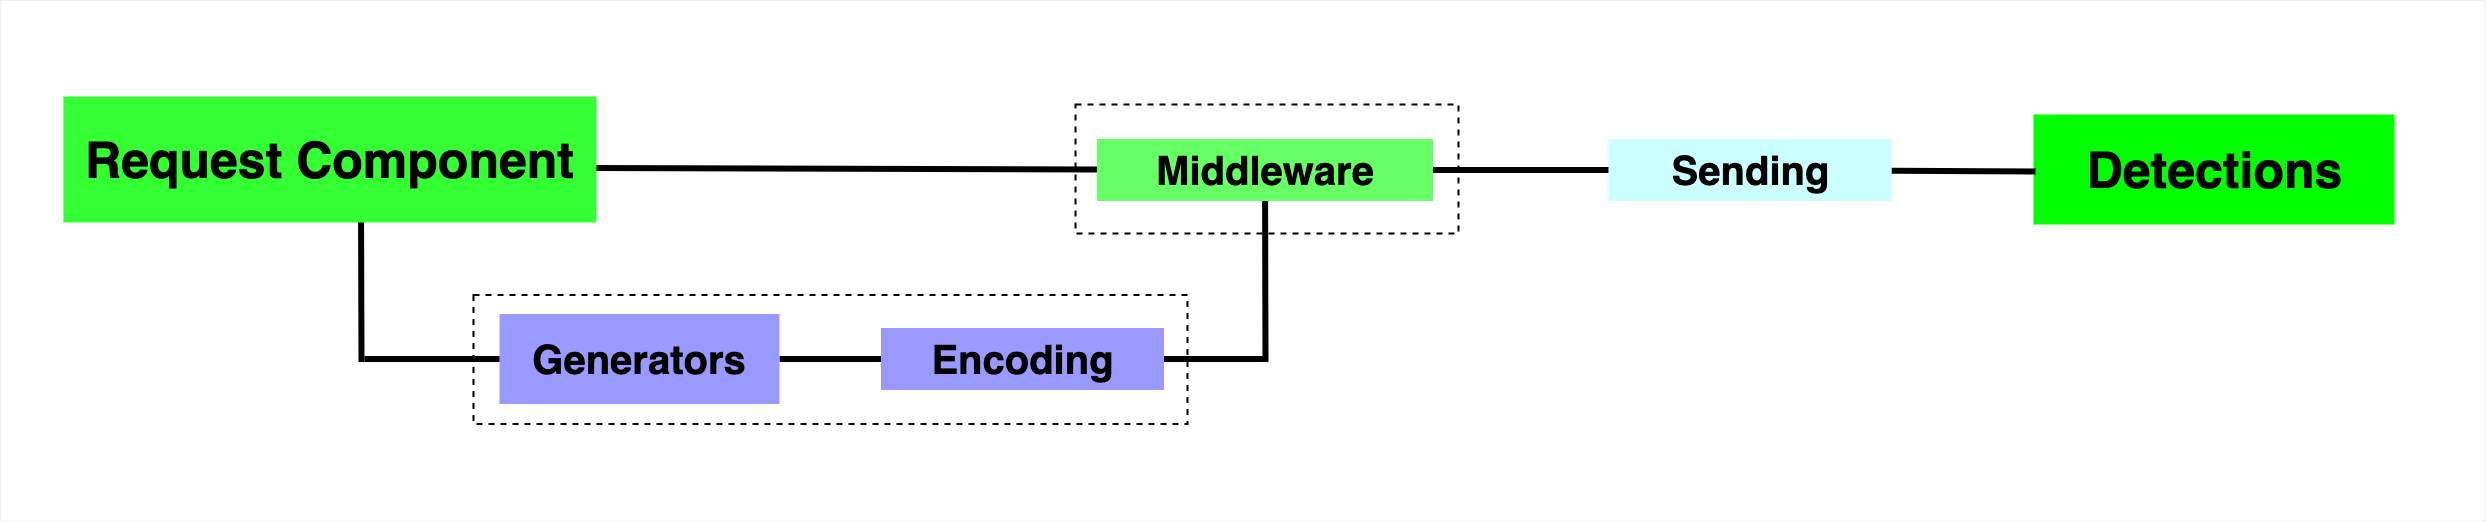

The diagram above was exported from draw.io. Its source (the exported page's mxGraphModel, read from the mxfile embedded in the PNG):
<mxGraphModel dx="2074" dy="1528" grid="0" gridSize="10" guides="1" tooltips="1" connect="1" arrows="1" fold="1" page="1" pageScale="1" pageWidth="1169" pageHeight="827" background="#E0E0E0" math="0" shadow="0">
  <root>
    <mxCell id="iSb6a_VzAgvKSxq8HrKY-0" />
    <mxCell id="iSb6a_VzAgvKSxq8HrKY-1" parent="iSb6a_VzAgvKSxq8HrKY-0" />
    <mxCell id="8U-zZAYWOIV7eexQNDUh-0" value="" style="strokeColor=none;fillColor=#ffffff;shadow=0;strokeWidth=1;rounded=0;absoluteArcSize=1;arcSize=34;labelPosition=center;verticalLabelPosition=middle;align=center;verticalAlign=bottom;spacingLeft=0;fontColor=none;fontSize=12;spacingBottom=2;noLabel=1;" parent="iSb6a_VzAgvKSxq8HrKY-1" vertex="1">
      <mxGeometry x="-1146" y="-815" width="2485" height="521" as="geometry" />
    </mxCell>
    <mxCell id="v3WoXWIZedG5QM6xDiux-16" value="" style="endArrow=none;html=1;fontSize=70;strokeWidth=6;endFill=0;" parent="iSb6a_VzAgvKSxq8HrKY-1" edge="1">
      <mxGeometry width="50" height="50" relative="1" as="geometry">
        <mxPoint x="-785" y="-453.5" as="sourcePoint" />
        <mxPoint x="-785.5" y="-609" as="targetPoint" />
      </mxGeometry>
    </mxCell>
    <mxCell id="v3WoXWIZedG5QM6xDiux-9" value="" style="endArrow=none;html=1;fontSize=70;strokeWidth=6;endFill=0;exitX=0.957;exitY=0.567;exitDx=0;exitDy=0;exitPerimeter=0;fontStyle=1" parent="iSb6a_VzAgvKSxq8HrKY-1" source="iSb6a_VzAgvKSxq8HrKY-9" target="v3WoXWIZedG5QM6xDiux-8" edge="1">
      <mxGeometry width="50" height="50" relative="1" as="geometry">
        <mxPoint x="-547" y="-647.5" as="sourcePoint" />
        <mxPoint x="889" y="-644" as="targetPoint" />
      </mxGeometry>
    </mxCell>
    <mxCell id="v3WoXWIZedG5QM6xDiux-15" value="" style="endArrow=none;html=1;fontSize=70;strokeWidth=6;endFill=0;" parent="iSb6a_VzAgvKSxq8HrKY-1" target="v3WoXWIZedG5QM6xDiux-8" edge="1">
      <mxGeometry width="50" height="50" relative="1" as="geometry">
        <mxPoint x="119" y="-453.5" as="sourcePoint" />
        <mxPoint x="119" y="-611.5000000000005" as="targetPoint" />
      </mxGeometry>
    </mxCell>
    <mxCell id="v3WoXWIZedG5QM6xDiux-4" value="" style="endArrow=none;html=1;fontSize=70;strokeWidth=6;endFill=0;" parent="iSb6a_VzAgvKSxq8HrKY-1" source="iSb6a_VzAgvKSxq8HrKY-11" edge="1">
      <mxGeometry width="50" height="50" relative="1" as="geometry">
        <mxPoint x="-793.0000000000009" y="-456.5" as="sourcePoint" />
        <mxPoint x="119" y="-456.5" as="targetPoint" />
      </mxGeometry>
    </mxCell>
    <mxCell id="iSb6a_VzAgvKSxq8HrKY-6" value="" style="rounded=0;whiteSpace=wrap;html=1;fontSize=50;fillColor=none;dashed=1;strokeWidth=2;" parent="iSb6a_VzAgvKSxq8HrKY-1" vertex="1">
      <mxGeometry x="-673" y="-520.5" width="714" height="129" as="geometry" />
    </mxCell>
    <mxCell id="iSb6a_VzAgvKSxq8HrKY-9" value="Request Component" style="text;html=1;strokeColor=none;fillColor=#33FF33;align=center;verticalAlign=middle;whiteSpace=wrap;rounded=0;shadow=0;glass=0;comic=0;fontFamily=Helvetica;fontSize=50;labelBorderColor=none;labelBackgroundColor=none;gradientColor=none;arcSize=50;fontStyle=1" parent="iSb6a_VzAgvKSxq8HrKY-1" vertex="1">
      <mxGeometry x="-1083" y="-719" width="533" height="126" as="geometry" />
    </mxCell>
    <mxCell id="v3WoXWIZedG5QM6xDiux-5" value="" style="rounded=0;whiteSpace=wrap;html=1;fontSize=50;fillColor=none;dashed=1;strokeWidth=2;" parent="iSb6a_VzAgvKSxq8HrKY-1" vertex="1">
      <mxGeometry x="-71" y="-711" width="383" height="129" as="geometry" />
    </mxCell>
    <mxCell id="v3WoXWIZedG5QM6xDiux-6" value="&lt;font style=&quot;font-size: 50px&quot;&gt;Detections&lt;/font&gt;" style="text;html=1;strokeColor=none;fillColor=#00FF00;align=center;verticalAlign=middle;whiteSpace=wrap;rounded=0;shadow=0;glass=0;comic=0;fontFamily=Helvetica;fontSize=50;labelBorderColor=none;labelBackgroundColor=none;gradientColor=none;arcSize=50;fontStyle=1" parent="iSb6a_VzAgvKSxq8HrKY-1" vertex="1">
      <mxGeometry x="887" y="-701" width="361" height="110" as="geometry" />
    </mxCell>
    <mxCell id="v3WoXWIZedG5QM6xDiux-7" value="" style="endArrow=none;html=1;fontSize=70;strokeWidth=6;endFill=0;" parent="iSb6a_VzAgvKSxq8HrKY-1" source="v3WoXWIZedG5QM6xDiux-10" edge="1">
      <mxGeometry width="50" height="50" relative="1" as="geometry">
        <mxPoint x="-281.5000000000009" y="-645.5" as="sourcePoint" />
        <mxPoint x="889" y="-644" as="targetPoint" />
      </mxGeometry>
    </mxCell>
    <mxCell id="v3WoXWIZedG5QM6xDiux-8" value="Middleware" style="text;html=1;strokeColor=none;fillColor=#66FF66;align=center;verticalAlign=middle;whiteSpace=wrap;rounded=0;shadow=0;glass=0;comic=0;fontFamily=Helvetica;fontSize=40;labelBorderColor=none;labelBackgroundColor=none;gradientColor=none;arcSize=50;fontStyle=1;fontColor=#000000;" parent="iSb6a_VzAgvKSxq8HrKY-1" vertex="1">
      <mxGeometry x="-49.5" y="-676.5" width="336" height="62" as="geometry" />
    </mxCell>
    <mxCell id="v3WoXWIZedG5QM6xDiux-10" value="Sending" style="text;html=1;strokeColor=none;fillColor=#CCFFFF;align=center;verticalAlign=middle;whiteSpace=wrap;rounded=0;shadow=0;glass=0;comic=0;fontFamily=Helvetica;fontSize=40;labelBorderColor=none;labelBackgroundColor=none;gradientColor=none;arcSize=50;fontStyle=1" parent="iSb6a_VzAgvKSxq8HrKY-1" vertex="1">
      <mxGeometry x="462" y="-676.5" width="283" height="62" as="geometry" />
    </mxCell>
    <mxCell id="v3WoXWIZedG5QM6xDiux-11" value="" style="endArrow=none;html=1;fontSize=70;strokeWidth=6;endFill=0;" parent="iSb6a_VzAgvKSxq8HrKY-1" source="v3WoXWIZedG5QM6xDiux-8" target="v3WoXWIZedG5QM6xDiux-10" edge="1">
      <mxGeometry width="50" height="50" relative="1" as="geometry">
        <mxPoint x="286.5" y="-645.172939649578" as="sourcePoint" />
        <mxPoint x="889" y="-644" as="targetPoint" />
      </mxGeometry>
    </mxCell>
    <mxCell id="v3WoXWIZedG5QM6xDiux-14" value="Encoding" style="text;html=1;strokeColor=none;fillColor=#9999FF;align=center;verticalAlign=middle;whiteSpace=wrap;rounded=0;shadow=0;glass=0;comic=0;fontFamily=Helvetica;fontSize=40;labelBorderColor=none;labelBackgroundColor=none;gradientColor=none;arcSize=50;fontStyle=1" parent="iSb6a_VzAgvKSxq8HrKY-1" vertex="1">
      <mxGeometry x="-265.5" y="-487.5" width="283" height="62" as="geometry" />
    </mxCell>
    <mxCell id="iSb6a_VzAgvKSxq8HrKY-11" value="Generators" style="text;html=1;strokeColor=none;fillColor=#9999FF;align=center;verticalAlign=middle;whiteSpace=wrap;rounded=0;shadow=0;glass=0;comic=0;fontFamily=Helvetica;fontSize=40;labelBorderColor=none;labelBackgroundColor=none;gradientColor=none;arcSize=50;fontStyle=1" parent="iSb6a_VzAgvKSxq8HrKY-1" vertex="1">
      <mxGeometry x="-647" y="-501.5" width="280" height="90" as="geometry" />
    </mxCell>
    <mxCell id="v3WoXWIZedG5QM6xDiux-17" value="" style="endArrow=none;html=1;fontSize=70;strokeWidth=6;endFill=0;" parent="iSb6a_VzAgvKSxq8HrKY-1" target="iSb6a_VzAgvKSxq8HrKY-11" edge="1">
      <mxGeometry width="50" height="50" relative="1" as="geometry">
        <mxPoint x="-782" y="-456.5" as="sourcePoint" />
        <mxPoint x="119" y="-456.5" as="targetPoint" />
      </mxGeometry>
    </mxCell>
  </root>
</mxGraphModel>